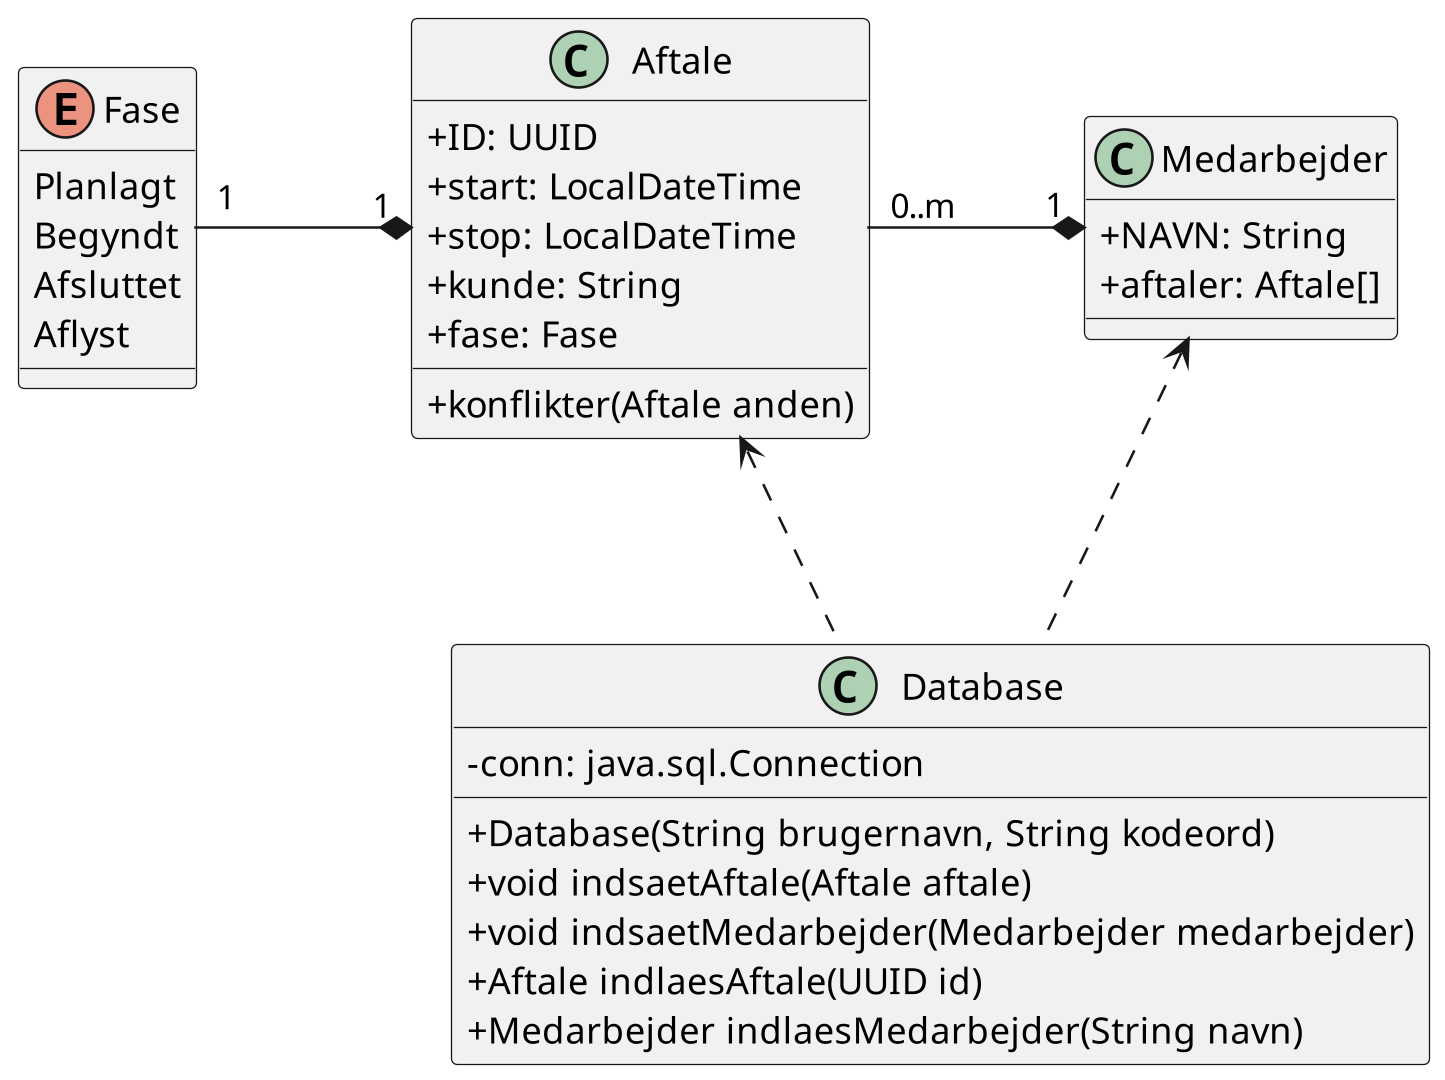

The diagram above was rendered by PlantUML. Its source (embedded in the PNG):
@startuml
scale 1920*1080
skinparam classAttributeIconSize 0
class Medarbejder {
	+ NAVN: String
	+ aftaler: Aftale[]
}
class Aftale {
	+ ID: UUID
	+ start: LocalDateTime
	+ stop: LocalDateTime
	+ kunde: String
	+ fase: Fase
	+ konflikter(Aftale anden)
}
enum Fase {
	Planlagt
	Begyndt
	Afsluttet
	Aflyst
}
class Database {
	- {field} conn: java.sql.Connection
	+ Database(String brugernavn, String kodeord)
	+ void indsaetAftale(Aftale aftale)
	+ void indsaetMedarbejder(Medarbejder medarbejder)
	+ Aftale indlaesAftale(UUID id)
	+ Medarbejder indlaesMedarbejder(String navn)
}
Fase "1" -r* "1" Aftale
Aftale "0..m" -r* "1" Medarbejder
Medarbejder <.. Database
Aftale <.. Database
@enduml